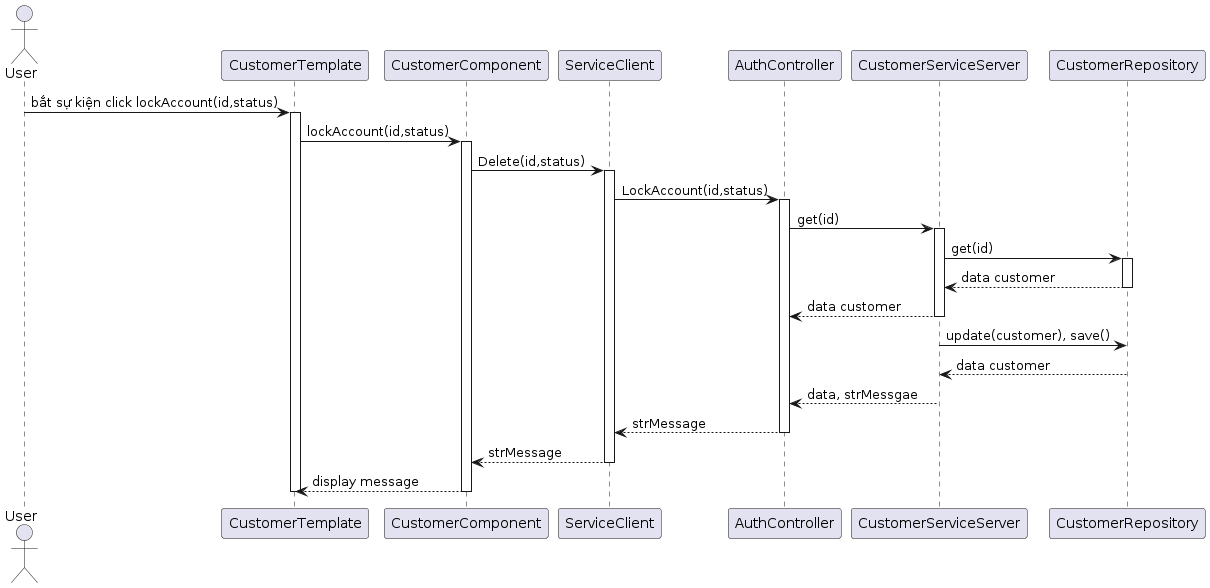

The diagram above was rendered by PlantUML. Its source (embedded in the PNG):
@startuml
actor User
participant "CustomerTemplate" as CustomerTemplate
participant "CustomerComponent" as CustomerComponent
participant "ServiceClient" as ServiceClient
participant "AuthController" as AuthController
participant "CustomerServiceServer" as CustomerServiceServer
participant "CustomerRepository" as CustomerRepository

User -> CustomerTemplate: bắt sự kiện click lockAccount(id,status)
activate CustomerTemplate
CustomerTemplate -> CustomerComponent: lockAccount(id,status)
activate CustomerComponent
CustomerComponent -> ServiceClient: Delete(id,status)
activate ServiceClient
ServiceClient -> AuthController: LockAccount(id,status)
activate AuthController
AuthController -> CustomerServiceServer: get(id)
activate CustomerServiceServer
CustomerServiceServer -> CustomerRepository: get(id)
activate CustomerRepository
CustomerRepository --> CustomerServiceServer: data customer
deactivate CustomerRepository
CustomerServiceServer --> AuthController: data customer
deactivate CustomerServiceServer
CustomerServiceServer  ->CustomerRepository : update(customer), save()
CustomerRepository  -->CustomerServiceServer  : data customer
CustomerServiceServer  --> AuthController : data, strMessgae
AuthController --> ServiceClient: strMessage
deactivate AuthController
ServiceClient --> CustomerComponent: strMessage
deactivate ServiceClient
CustomerComponent --> CustomerTemplate: display message
deactivate CustomerComponent
deactivate CustomerTemplate
@enduml